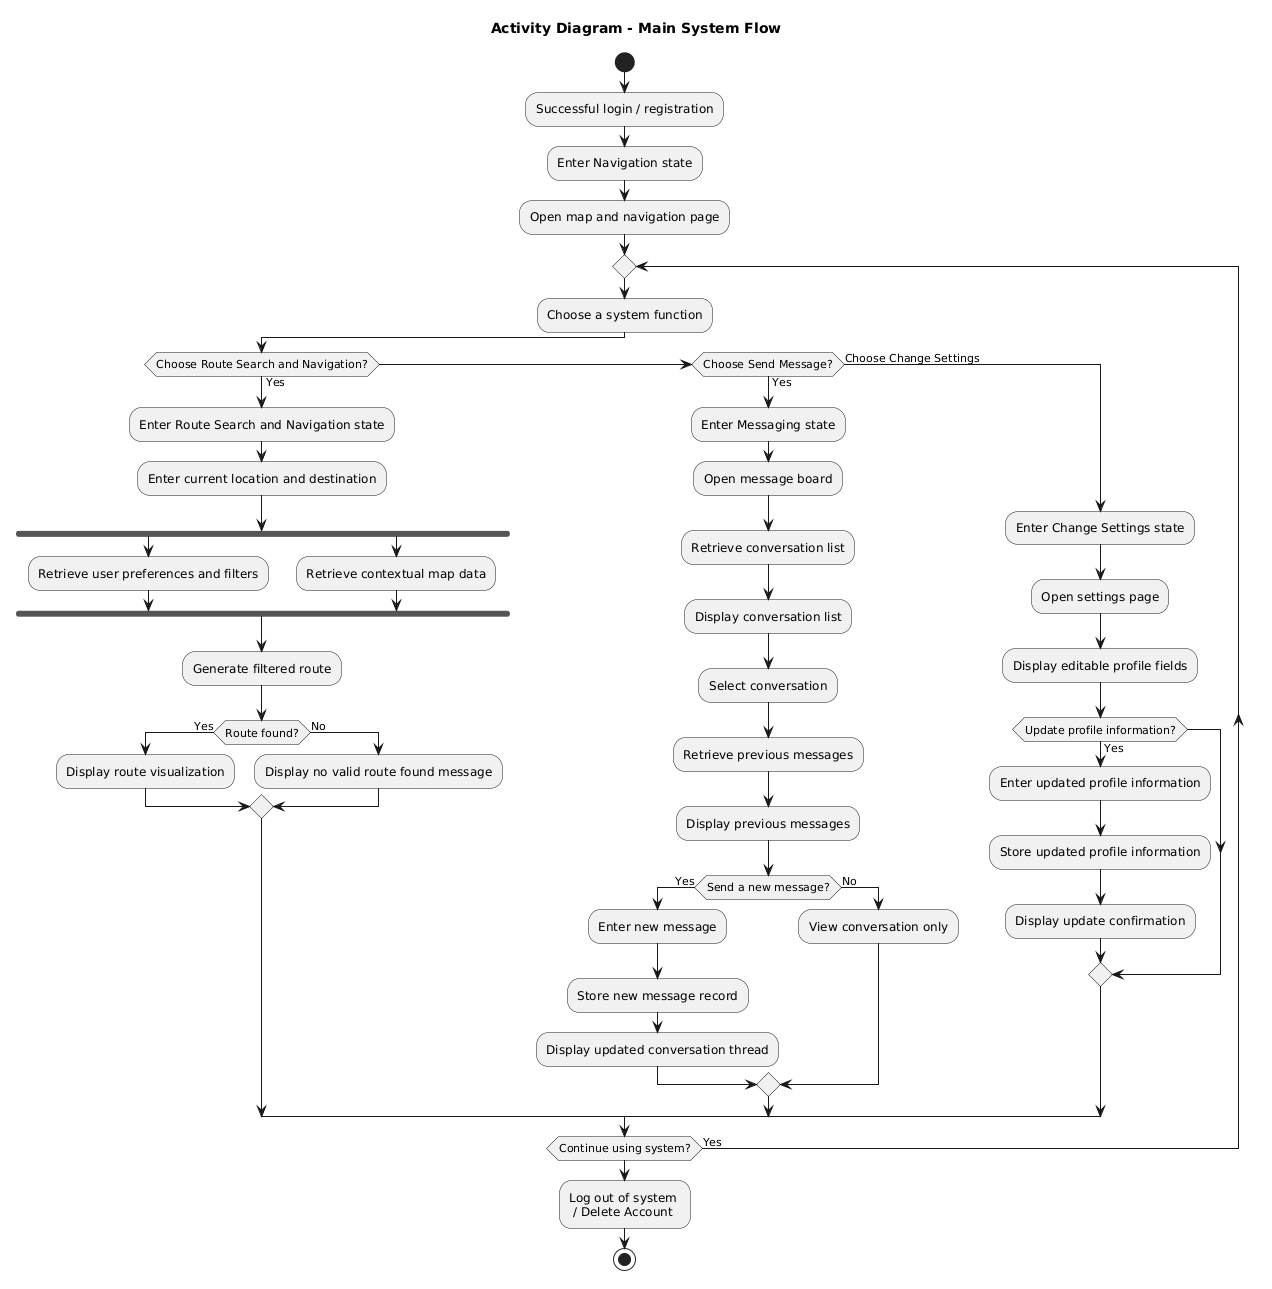

The diagram above was rendered by PlantUML. Its source (embedded in the PNG):
@startuml
' Author: Thomas (Jigao) Wang and fellow members of the MIE350 group
' =========================================================
' UML Activity Diagram - Main System Flow in NavSafe
' =========================================================


title Activity Diagram - Main System Flow

start

:Successful login / registration;
:Enter Navigation state;
:Open map and navigation page;

repeat
  :Choose a system function;

  if (Choose Route Search and Navigation?) then (Yes)
    :Enter Route Search and Navigation state;
    :Enter current location and destination;

    fork
      :Retrieve user preferences and filters;
    fork again
      :Retrieve contextual map data;
    end fork

    :Generate filtered route;

    if (Route found?) then (Yes)
      :Display route visualization;
    else (No)
      :Display no valid route found message;
    endif

  elseif (Choose Send Message?) then (Yes)
    :Enter Messaging state;
    :Open message board;
    :Retrieve conversation list;
    :Display conversation list;
    :Select conversation;
    :Retrieve previous messages;
    :Display previous messages;

    if (Send a new message?) then (Yes)
      :Enter new message;
      :Store new message record;
      :Display updated conversation thread;
    else (No)
      :View conversation only;
    endif

 

  else (Choose Change Settings) 
    :Enter Change Settings state;
    :Open settings page;
    :Display editable profile fields;

    if (Update profile information?) then (Yes)
      :Enter updated profile information;
      :Store updated profile information;
      :Display update confirmation;
    endif

  endif

repeat while (Continue using system?) is (Yes)

:Log out of system \n / Delete Account;
stop
@enduml